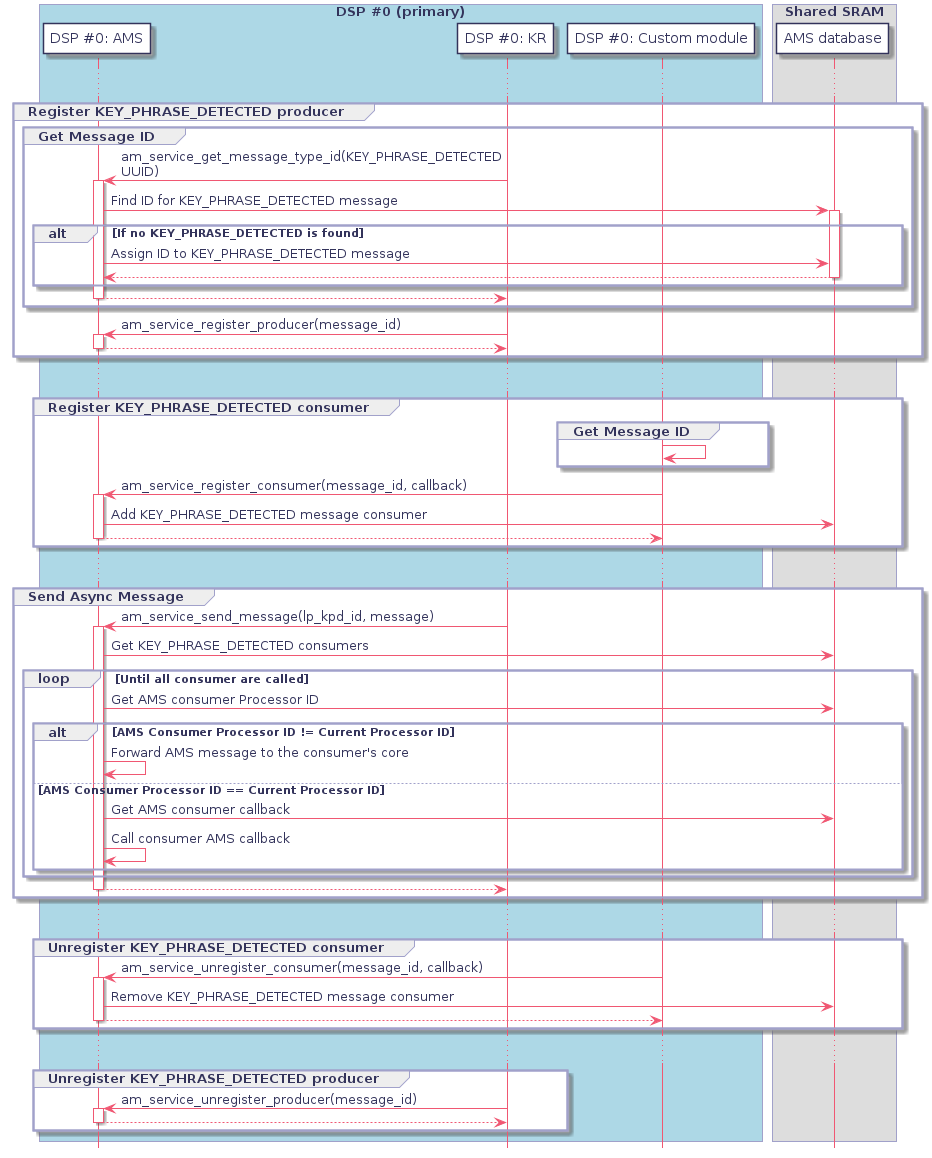

The diagram above was rendered by PlantUML. Its source (embedded in the PNG):
@startuml
hidefootbox
skinparam componentStyle uml2

skinparam defaultFontColor	#33335b

skinparam rectangle {
	color		#d6d6de
	backgroundColor	#ffffff
}

skinparam component {
	backgroundColor	#ffffff
	borderColor	#33335b
	arrowColor	#f05772
}

skinparam interface {
	backgroundColor	#ffffff
	borderColor	#f05772
}

skinparam class {
	backgroundColor	#ffffff
	borderColor	#33335b
	arrowColor	#f05772
}
skinparam stereotypeCBackgroundColor	#6fccdd

skinparam sequence {
	arrowColor		#4a4a86
	lifeLineBorderColor	#f05772
	groupBorderColor	#a1a1ca
	boxBorderColor		#a1a1ca
	dividerBorderColor	#d6d6de
	dividerBorderThickness	1
}
skinparam participant {
	borderColor		#33335b
	backgroundColor		#ffffff
}
skinparam actor {
	borderColor		#33335b
	backgroundColor		#ffffff
}

skinparam state {
	borderColor		#33335b
	backgroundColor		#ffffff
}

skinparam node {
	backgroundColor		#ffffff
}

skinparam note {
	backgroundColor 	#f6ed80
	borderColor		#d6d6de
}

skinparam activity {
	borderColor		#33335b
	backgroundColor		#ffffff
}

skinparam activityDiamond {
	borderColor		#33335b
	backgroundColor		#ffffff
}

skinparam arrowColor	#f05772
skinparam maxMessageSize 400
skinparam BoxPadding 4

box "DSP #0 (primary)" #LightBlue
	participant "DSP #0: AMS" as ams
	participant "DSP #0: KR" as kr
	participant "DSP #0: Custom module" as custom_module
end box

box "Shared SRAM"
	participant "AMS database" as ams_db
end box

...

group Register KEY_PHRASE_DETECTED producer
	group Get Message ID
		kr -> ams: am_service_get_message_type_id(KEY_PHRASE_DETECTED UUID)
		activate ams
		ams -> ams_db: Find ID for KEY_PHRASE_DETECTED message
		activate ams_db
		alt If no KEY_PHRASE_DETECTED is found
			ams -> ams_db: Assign ID to KEY_PHRASE_DETECTED message
			return
		end
		return
	end

	kr -> ams: am_service_register_producer(message_id)
		activate ams
		return
end

...

group Register KEY_PHRASE_DETECTED consumer
	group Get Message ID
		custom_module-> custom_module
	end

	custom_module -> ams: am_service_register_consumer(message_id, callback)
		activate ams
		ams -> ams_db: Add KEY_PHRASE_DETECTED message consumer
		return
end

...

group Send Async Message
	kr -> ams: am_service_send_message(lp_kpd_id, message)
	activate ams

	ams -> ams_db: Get KEY_PHRASE_DETECTED consumers
	loop Until all consumer are called
		ams -> ams_db: Get AMS consumer Processor ID

		alt AMS Consumer Processor ID != Current Processor ID
			ams -> ams: Forward AMS message to the consumer's core
		else AMS Consumer Processor ID == Current Processor ID
			ams -> ams_db: Get AMS consumer callback
			ams -> ams: Call consumer AMS callback
		end
	end
	return
end

...

group Unregister KEY_PHRASE_DETECTED consumer
	custom_module -> ams: am_service_unregister_consumer(message_id, callback)
		activate ams
		ams -> ams_db: Remove KEY_PHRASE_DETECTED message consumer
		return
end

...

group Unregister KEY_PHRASE_DETECTED producer
	kr -> ams: am_service_unregister_producer(message_id)
		activate ams
		return
end

@enduml